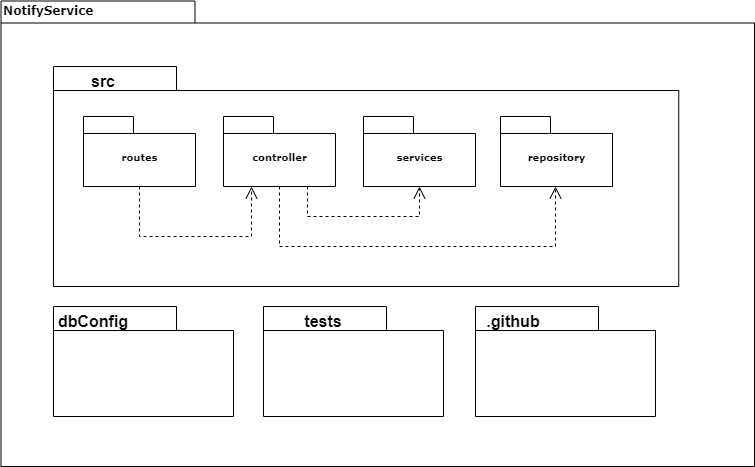

The diagram above was exported from draw.io. Its source (the exported page's mxGraphModel, read from the mxfile embedded in the PNG):
<mxGraphModel dx="1038" dy="532" grid="1" gridSize="10" guides="1" tooltips="1" connect="1" arrows="1" fold="1" page="1" pageScale="1" pageWidth="827" pageHeight="1169" background="none" math="0" shadow="0">
  <root>
    <mxCell id="0" />
    <mxCell id="1" parent="0" />
    <mxCell id="6e0c8c40b5770093-72" value="" style="shape=folder;fontStyle=1;spacingTop=10;tabWidth=194;tabHeight=22;tabPosition=left;html=1;rounded=0;shadow=0;comic=0;labelBackgroundColor=none;strokeWidth=1;fillColor=none;fontFamily=Verdana;fontSize=10;align=center;" parent="1" vertex="1">
      <mxGeometry x="327.5" y="114.5" width="753.5" height="465.5" as="geometry" />
    </mxCell>
    <mxCell id="6e0c8c40b5770093-33" value="" style="shape=folder;fontStyle=1;spacingTop=10;tabWidth=123;tabHeight=24;tabPosition=left;html=1;rounded=0;shadow=0;comic=0;labelBackgroundColor=none;strokeColor=#000000;strokeWidth=1;fillColor=#ffffff;fontFamily=Verdana;fontSize=10;fontColor=#000000;align=center;" parent="1" vertex="1">
      <mxGeometry x="380" y="180" width="625.25" height="220" as="geometry" />
    </mxCell>
    <mxCell id="6e0c8c40b5770093-42" value="controller" style="shape=folder;fontStyle=1;spacingTop=10;tabWidth=50;tabHeight=17;tabPosition=left;html=1;rounded=0;shadow=0;comic=0;labelBackgroundColor=none;strokeColor=#000000;strokeWidth=1;fillColor=#ffffff;fontFamily=Verdana;fontSize=10;fontColor=#000000;align=center;" parent="1" vertex="1">
      <mxGeometry x="550" y="230" width="112" height="70" as="geometry" />
    </mxCell>
    <mxCell id="6e0c8c40b5770093-43" value="repository" style="shape=folder;fontStyle=1;spacingTop=10;tabWidth=50;tabHeight=17;tabPosition=left;html=1;rounded=0;shadow=0;comic=0;labelBackgroundColor=none;strokeColor=#000000;strokeWidth=1;fillColor=#ffffff;fontFamily=Verdana;fontSize=10;fontColor=#000000;align=center;" parent="1" vertex="1">
      <mxGeometry x="827" y="230" width="112" height="70" as="geometry" />
    </mxCell>
    <mxCell id="6e0c8c40b5770093-44" value="routes" style="shape=folder;fontStyle=1;spacingTop=10;tabWidth=50;tabHeight=17;tabPosition=left;html=1;rounded=0;shadow=0;comic=0;labelBackgroundColor=none;strokeColor=#000000;strokeWidth=1;fillColor=#ffffff;fontFamily=Verdana;fontSize=10;fontColor=#000000;align=center;" parent="1" vertex="1">
      <mxGeometry x="410" y="230" width="112" height="70" as="geometry" />
    </mxCell>
    <mxCell id="6e0c8c40b5770093-45" value="services" style="shape=folder;fontStyle=1;spacingTop=10;tabWidth=50;tabHeight=17;tabPosition=left;html=1;rounded=0;shadow=0;comic=0;labelBackgroundColor=none;strokeColor=#000000;strokeWidth=1;fillColor=#ffffff;fontFamily=Verdana;fontSize=10;fontColor=#000000;align=center;" parent="1" vertex="1">
      <mxGeometry x="690" y="230" width="112" height="70" as="geometry" />
    </mxCell>
    <mxCell id="6e0c8c40b5770093-68" style="edgeStyle=elbowEdgeStyle;rounded=0;html=1;entryX=0.628;entryY=0.26;entryPerimeter=0;dashed=1;labelBackgroundColor=none;startFill=0;endArrow=open;endFill=0;endSize=10;fontFamily=Verdana;fontSize=10;" parent="1" edge="1">
      <mxGeometry relative="1" as="geometry">
        <mxPoint x="658.1400000000001" y="972.7694795496325" as="targetPoint" />
      </mxGeometry>
    </mxCell>
    <mxCell id="6e0c8c40b5770093-69" style="edgeStyle=elbowEdgeStyle;rounded=0;html=1;entryX=0.643;entryY=0.246;entryPerimeter=0;dashed=1;labelBackgroundColor=none;startFill=0;endArrow=open;endFill=0;endSize=10;fontFamily=Verdana;fontSize=10;" parent="1" edge="1">
      <mxGeometry relative="1" as="geometry">
        <mxPoint x="827.0899999999999" y="971.7894795496325" as="targetPoint" />
      </mxGeometry>
    </mxCell>
    <mxCell id="6e0c8c40b5770093-73" value="NotifyService" style="text;html=1;align=left;verticalAlign=top;spacingTop=-4;fontSize=12;fontFamily=Verdana;fontStyle=1" parent="1" vertex="1">
      <mxGeometry x="327.5" y="114.5" width="130" height="20" as="geometry" />
    </mxCell>
    <mxCell id="kDwuzhGWSk8dVJhkBa6C-1" value="src" style="text;html=1;strokeColor=none;fillColor=none;align=center;verticalAlign=middle;whiteSpace=wrap;rounded=0;fontSize=16;fontStyle=1" parent="1" vertex="1">
      <mxGeometry x="400" y="180" width="60" height="30" as="geometry" />
    </mxCell>
    <mxCell id="kDwuzhGWSk8dVJhkBa6C-2" style="edgeStyle=none;rounded=0;html=1;dashed=1;labelBackgroundColor=none;startFill=0;endArrow=open;endFill=0;endSize=10;fontFamily=Verdana;fontSize=10;entryX=0.25;entryY=1;entryPerimeter=0;exitX=0.5;exitY=1;exitDx=0;exitDy=0;exitPerimeter=0;entryDx=0;entryDy=0;" parent="1" source="6e0c8c40b5770093-44" target="6e0c8c40b5770093-42" edge="1">
      <mxGeometry relative="1" as="geometry">
        <mxPoint x="535" y="330.8324762414119" as="sourcePoint" />
        <mxPoint x="673.4559999999999" y="271.0799999999999" as="targetPoint" />
        <Array as="points">
          <mxPoint x="466" y="350" />
          <mxPoint x="578" y="350" />
        </Array>
      </mxGeometry>
    </mxCell>
    <mxCell id="kDwuzhGWSk8dVJhkBa6C-5" style="edgeStyle=none;rounded=0;html=1;dashed=1;labelBackgroundColor=none;startFill=0;endArrow=open;endFill=0;endSize=10;fontFamily=Verdana;fontSize=10;entryX=0.5;entryY=1;entryPerimeter=0;exitX=0.75;exitY=1;exitDx=0;exitDy=0;exitPerimeter=0;entryDx=0;entryDy=0;" parent="1" source="6e0c8c40b5770093-42" target="6e0c8c40b5770093-45" edge="1">
      <mxGeometry relative="1" as="geometry">
        <mxPoint x="619.9999999999998" y="310" as="sourcePoint" />
        <mxPoint x="732" y="310" as="targetPoint" />
        <Array as="points">
          <mxPoint x="634" y="330" />
          <mxPoint x="746" y="330" />
        </Array>
      </mxGeometry>
    </mxCell>
    <mxCell id="kDwuzhGWSk8dVJhkBa6C-6" style="edgeStyle=none;rounded=0;html=1;dashed=1;labelBackgroundColor=none;startFill=0;endArrow=open;endFill=0;endSize=10;fontFamily=Verdana;fontSize=10;entryX=0.5;entryY=1;entryPerimeter=0;exitX=0.5;exitY=1;exitDx=0;exitDy=0;exitPerimeter=0;entryDx=0;entryDy=0;" parent="1" edge="1" source="6e0c8c40b5770093-42">
      <mxGeometry relative="1" as="geometry">
        <mxPoint x="770" y="300" as="sourcePoint" />
        <mxPoint x="882" y="300" as="targetPoint" />
        <Array as="points">
          <mxPoint x="606" y="360" />
          <mxPoint x="882" y="360" />
        </Array>
      </mxGeometry>
    </mxCell>
    <mxCell id="Djpb9f6OIy1xs2d9mbhP-1" value="" style="shape=folder;fontStyle=1;spacingTop=10;tabWidth=123;tabHeight=24;tabPosition=left;html=1;rounded=0;shadow=0;comic=0;labelBackgroundColor=none;strokeColor=#000000;strokeWidth=1;fillColor=#ffffff;fontFamily=Verdana;fontSize=10;fontColor=#000000;align=center;" parent="1" vertex="1">
      <mxGeometry x="380" y="420" width="180" height="110" as="geometry" />
    </mxCell>
    <mxCell id="Djpb9f6OIy1xs2d9mbhP-3" value="dbConfig" style="text;html=1;strokeColor=none;fillColor=none;align=center;verticalAlign=middle;whiteSpace=wrap;rounded=0;fontSize=16;fontStyle=1" parent="1" vertex="1">
      <mxGeometry x="390" y="420" width="60" height="30" as="geometry" />
    </mxCell>
    <mxCell id="Djpb9f6OIy1xs2d9mbhP-4" value="" style="shape=folder;fontStyle=1;spacingTop=10;tabWidth=123;tabHeight=24;tabPosition=left;html=1;rounded=0;shadow=0;comic=0;labelBackgroundColor=none;strokeColor=#000000;strokeWidth=1;fillColor=#ffffff;fontFamily=Verdana;fontSize=10;fontColor=#000000;align=center;" parent="1" vertex="1">
      <mxGeometry x="590" y="420" width="180" height="110" as="geometry" />
    </mxCell>
    <mxCell id="Djpb9f6OIy1xs2d9mbhP-5" value="tests" style="text;html=1;strokeColor=none;fillColor=none;align=center;verticalAlign=middle;whiteSpace=wrap;rounded=0;fontSize=16;fontStyle=1" parent="1" vertex="1">
      <mxGeometry x="620" y="420" width="60" height="30" as="geometry" />
    </mxCell>
    <mxCell id="uxMysRzuufPNcEoQ7Vsl-1" value="" style="shape=folder;fontStyle=1;spacingTop=10;tabWidth=123;tabHeight=24;tabPosition=left;html=1;rounded=0;shadow=0;comic=0;labelBackgroundColor=none;strokeColor=#000000;strokeWidth=1;fillColor=#ffffff;fontFamily=Verdana;fontSize=10;fontColor=#000000;align=center;" vertex="1" parent="1">
      <mxGeometry x="802" y="420" width="180" height="110" as="geometry" />
    </mxCell>
    <mxCell id="uxMysRzuufPNcEoQ7Vsl-2" value=".github" style="text;html=1;strokeColor=none;fillColor=none;align=center;verticalAlign=middle;whiteSpace=wrap;rounded=0;fontSize=16;fontStyle=1" vertex="1" parent="1">
      <mxGeometry x="810" y="420" width="60" height="30" as="geometry" />
    </mxCell>
  </root>
</mxGraphModel>